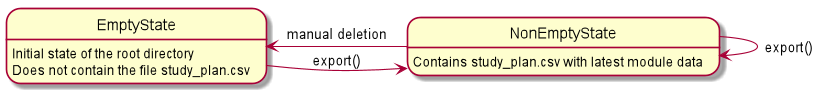

The diagram above was rendered by PlantUML. Its source (embedded in the PNG):
@startuml
hide empty description

EmptyState : Initial state of the root directory
EmptyState : Does not contain the file study_plan.csv

EmptyState -> NonEmptyState: export()
NonEmptyState: Contains study_plan.csv with latest module data

NonEmptyState -> EmptyState: manual deletion
NonEmptyState -> NonEmptyState: export()
@enduml